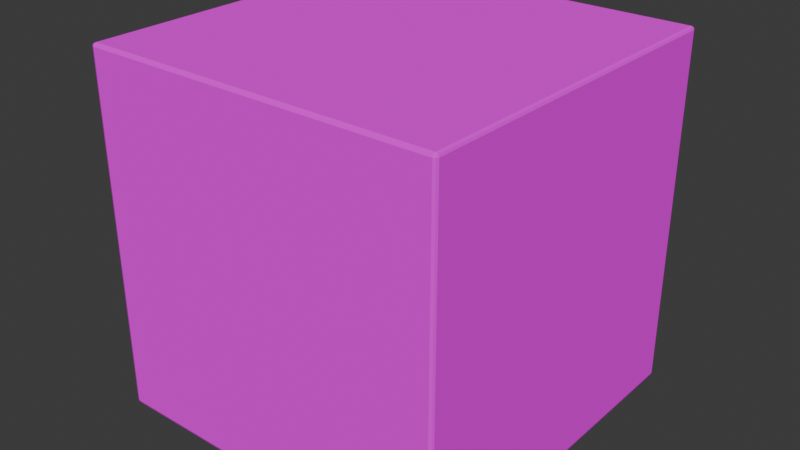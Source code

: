# Source: crate.blend  (saved by Blender 4.0.36; exported with 4.5.12 LTS)
import bpy
from mathutils import Matrix  # noqa: F401  (used for matrix-valued properties, if any)

bpy.ops.wm.read_factory_settings(use_empty=True)
scene = bpy.context.scene
scene.name = 'Scene'

# ---- collections
col_collection = bpy.data.collections.new('Collection'); scene.collection.children.link(col_collection)

# ---- images (referenced by path relative to the original .blend; pixels are not part of the script)
import os
ASSET_DIR = os.environ.get("B2B_ASSET_DIR", "")  # directory of the original .blend (textures are referenced by path, not embedded)
HERE = os.path.dirname(os.path.abspath(__file__))  # packed textures are extracted next to this script under _unpacked/

def load_image(name, relpath, width, height, colorspace="sRGB"):
    """Load a texture the original file referenced (path relative to the .blend, or extracted next to this script)."""
    p = next((c for c in (os.path.join(HERE, relpath), os.path.join(ASSET_DIR, relpath)) if relpath and os.path.exists(c)), "")
    if p:
        img = bpy.data.images.load(p, check_existing=True)
        img.name = name
    else:  # same state as the original file: an image datablock whose file is absent (Cycles renders it pink)
        img = bpy.data.images.new(name, width, height)
        img.source = "FILE"
        img.filepath = "//" + (relpath or name)
    img.colorspace_settings.name = colorspace
    return img
img_dungeon2_atlas_albedo_png = load_image('Dungeon2_Atlas_Albedo.png', 'Dungeon2_Atlas_Albedo.png', 1024, 1024, 'sRGB')

# ---- materials (node trees are filled in below, after node groups)
mat_material = bpy.data.materials.new('Material')
mat_material.alpha_threshold = 0.0
mat_material.use_transparent_shadow = False
mat_material.roughness = 0.5
mat_material.line_color = (0.0, 0.0, 0.0, 1.0)

# ---- material node trees
mat_material.use_nodes = True; mat_material.node_tree.nodes.clear()
_N = mat_material.node_tree.nodes; _L = mat_material.node_tree.links
n0 = _N.new('ShaderNodeOutputMaterial'); n0.name = 'Material Output'; n0.location = (300, 300)
n1 = _N.new('ShaderNodeBsdfPrincipled'); n1.name = 'Principled BSDF'; n1.location = (10, 300)
n1.inputs[2].default_value = 1.0
n1.inputs[3].default_value = 1.45
n1.inputs[13].default_value = 0.0
n2 = _N.new('ShaderNodeTexImage'); n2.name = 'Image Texture'; n2.location = (-280, 280)
n2.image = img_dungeon2_atlas_albedo_png
n2.interpolation = 'Closest'
_L.new(n1.outputs[0], n0.inputs[0])
_L.new(n2.outputs[0], n1.inputs[0])
n0.is_active_output = True

# ---- world
world_world = bpy.data.worlds.new('World'); scene.world = world_world
world_world.use_nodes = True; world_world.node_tree.nodes.clear()
_N = world_world.node_tree.nodes; _L = world_world.node_tree.links
n0 = _N.new('ShaderNodeOutputWorld'); n0.name = 'World Output'; n0.location = (300, 300)
n1 = _N.new('ShaderNodeBackground'); n1.name = 'Background'; n1.location = (10, 300)
n1.inputs[0].default_value = (0.05088, 0.05088, 0.05088, 1.0)
_L.new(n1.outputs[0], n0.inputs[0])
n0.is_active_output = True
world_world.color = (0.05088, 0.05088, 0.05088)
world_world.use_sun_shadow = False
world_world.sun_shadow_jitter_overblur = 0.0

# ---- meshes
me_cube = bpy.data.meshes.new('Cube')
me_cube.from_pydata([(0.5611, 0.5611, 0.5611), (0.5611, 0.5611, -0.5611), (0.5611, -0.5611, 0.5611), (0.5611, -0.5611, -0.5611), (-0.5611, 0.5611, 0.5611), (-0.5611, 0.5611, -0.5611), (-0.5611, -0.5611, 0.5611), (-0.5611, -0.5611, -0.5611)], [], [(0, 4, 6, 2), (3, 2, 6, 7), (7, 6, 4, 5), (5, 1, 3, 7), (1, 0, 2, 3), (5, 4, 0, 1)])
_uv = me_cube.uv_layers.new(name='UVMap')
_uv.uv.foreach_set('vector', [0.0, 0.0, 0.125, 0.0, 0.125, 0.125, 0.0, 0.125, 0.0, 0.0, 0.125, 0.0, 0.125, 0.125, 0.0, 0.125, 0.0, 0.0, 0.125, 0.0, 0.125, 0.125, 0.0, 0.125, 0.0, 0.0, 0.125, 0.0, 0.125, 0.125, 0.0, 0.125, 0.0, 0.0, 0.125, 0.0, 0.125, 0.125, 0.0, 0.125, 0.0, 0.0, 0.125, 0.0, 0.125, 0.125, 0.0, 0.125])
me_cube.materials.append(mat_material)
me_cube.use_mirror_vertex_groups = False
me_cube.update()

# ---- objects
ob_crate_col = bpy.data.objects.new('crate-col', me_cube)

# ---- transforms, parenting, visibility, modifiers, constraints
ob_crate_col.location = (0.0, 0.0, 0.0)
ob_crate_col.lock_rotations_4d = False
ob_crate_col.empty_display_type = 'ARROWS'
ob_crate_col.lineart.crease_threshold = 0.0
_m = ob_crate_col.modifiers.new('Bevel', 'BEVEL')
_m.width = 0.01
_m.width_pct = 0.01
_m.segments = 2

# ---- collection membership
col_collection.objects.link(ob_crate_col)

# ---- scene / render settings (as saved in the file)
scene.frame_start = 1; scene.frame_end = 250; scene.frame_set(1)
scene.render.engine = 'BLENDER_EEVEE_NEXT'
scene.cycles.sampling_pattern = 'TABULATED_SOBOL'
bpy.context.view_layer.update()

# ---- added for rendering (the .blend has no active camera and no usable light): camera, sun
cam_auto = bpy.data.cameras.new('AutoCamera')
cam_auto.lens = 50.0
cam_auto.sensor_width = 36.0
cam_auto.clip_end = 1000.0
ob_auto_camera = bpy.data.objects.new('AutoCamera', cam_auto)
scene.collection.objects.link(ob_auto_camera)
ob_auto_camera.location = (1.79839, -2.15807, 1.43871)
ob_auto_camera.rotation_euler = (1.09748, -7.21219e-08, 0.694738)
scene.camera = ob_auto_camera
light_auto_sun = bpy.data.lights.new('AutoSun', 'SUN')
light_auto_sun.energy = 3.0
light_auto_sun.angle = 0.0523599
ob_auto_sun = bpy.data.objects.new('AutoSun', light_auto_sun)
scene.collection.objects.link(ob_auto_sun)
ob_auto_sun.rotation_euler = (0.872665, 0.174533, 0.523599)
bpy.context.view_layer.update()
